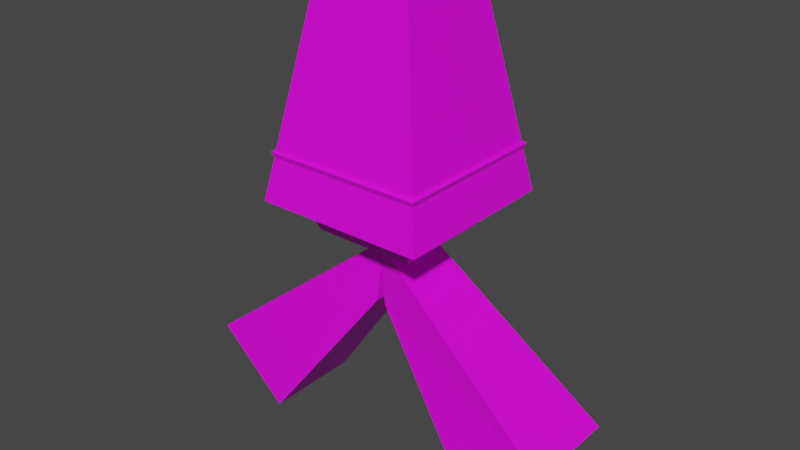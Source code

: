 # Source: player.blend  (saved by Blender 3.3.6; exported with 4.5.12 LTS)
import bpy
from mathutils import Matrix  # noqa: F401  (used for matrix-valued properties, if any)

bpy.ops.wm.read_factory_settings(use_empty=True)
scene = bpy.context.scene
scene.name = 'Scene'

# ---- collections
col_collection = bpy.data.collections.new('Collection'); scene.collection.children.link(col_collection)

# ---- images (referenced by path relative to the original .blend; pixels are not part of the script)
import os
ASSET_DIR = os.environ.get("B2B_ASSET_DIR", "")  # directory of the original .blend (textures are referenced by path, not embedded)
HERE = os.path.dirname(os.path.abspath(__file__))  # packed textures are extracted next to this script under _unpacked/

def load_image(name, relpath, width, height, colorspace="sRGB"):
    """Load a texture the original file referenced (path relative to the .blend, or extracted next to this script)."""
    p = next((c for c in (os.path.join(HERE, relpath), os.path.join(ASSET_DIR, relpath)) if relpath and os.path.exists(c)), "")
    if p:
        img = bpy.data.images.load(p, check_existing=True)
        img.name = name
    else:  # same state as the original file: an image datablock whose file is absent (Cycles renders it pink)
        img = bpy.data.images.new(name, width, height)
        img.source = "FILE"
        img.filepath = "//" + (relpath or name)
    img.colorspace_settings.name = colorspace
    return img
img_head = load_image('head', 'head/head.png', 1024, 1024, 'sRGB')
img_body = load_image('body', 'body/body.png', 1024, 1024, 'sRGB')
img_arm_l = load_image('arm_l', 'arm_l/arm_l.png', 1024, 1024, 'sRGB')
img_arm_r = load_image('arm_r', 'arm_r/arm_r.png', 1024, 1024, 'sRGB')

# ---- materials (node trees are filled in below, after node groups)
mat_material = bpy.data.materials.new('Material')
mat_material.alpha_threshold = 0.0
mat_material.use_transparent_shadow = False
mat_material.roughness = 0.5
mat_material.line_color = (0.0, 0.0, 0.0, 1.0)
mat_002 = bpy.data.materials.new('マテリアル.002')
mat_002.use_transparent_shadow = False
mat_001 = bpy.data.materials.new('マテリアル.001')
mat_001.use_transparent_shadow = False
mat_x = bpy.data.materials.new('マテリアル')
mat_x.use_transparent_shadow = False

# ---- material node trees
mat_material.use_nodes = True; mat_material.node_tree.nodes.clear()
_N = mat_material.node_tree.nodes; _L = mat_material.node_tree.links
n0 = _N.new('ShaderNodeOutputMaterial'); n0.name = 'Material Output'; n0.location = (300, 300)
n1 = _N.new('ShaderNodeBsdfPrincipled'); n1.name = 'Principled BSDF'; n1.location = (10, 300)
n1.distribution = 'GGX'
n1.subsurface_method = 'RANDOM_WALK_SKIN'
n1.inputs[3].default_value = 1.45
n1.inputs[27].default_value = (0.0, 0.0, 0.0, 1.0)
n1.inputs[28].default_value = 1.0
n2 = _N.new('ShaderNodeTexImage'); n2.name = '画像テクスチャ'; n2.location = (-280, 280)
n2.image = img_head
_L.new(n1.outputs[0], n0.inputs[0])
_L.new(n2.outputs[0], n1.inputs[0])
n0.is_active_output = True
mat_002.use_nodes = True; mat_002.node_tree.nodes.clear()
_N = mat_002.node_tree.nodes; _L = mat_002.node_tree.links
n0 = _N.new('ShaderNodeBsdfPrincipled'); n0.name = 'Principled BSDF'; n0.location = (10, 300)
n0.distribution = 'GGX'
n0.subsurface_method = 'RANDOM_WALK_SKIN'
n0.inputs[3].default_value = 1.45
n0.inputs[27].default_value = (0.0, 0.0, 0.0, 1.0)
n0.inputs[28].default_value = 1.0
n1 = _N.new('ShaderNodeOutputMaterial'); n1.name = 'Material Output'; n1.location = (300, 300)
n2 = _N.new('ShaderNodeTexImage'); n2.name = '画像テクスチャ'; n2.location = (-280, 280)
n2.image = img_body
_L.new(n0.outputs[0], n1.inputs[0])
_L.new(n2.outputs[0], n0.inputs[0])
n1.is_active_output = True
mat_001.use_nodes = True; mat_001.node_tree.nodes.clear()
_N = mat_001.node_tree.nodes; _L = mat_001.node_tree.links
n0 = _N.new('ShaderNodeBsdfPrincipled'); n0.name = 'Principled BSDF'; n0.location = (10, 300)
n0.distribution = 'GGX'
n0.subsurface_method = 'RANDOM_WALK_SKIN'
n0.inputs[3].default_value = 1.45
n0.inputs[27].default_value = (0.0, 0.0, 0.0, 1.0)
n0.inputs[28].default_value = 1.0
n1 = _N.new('ShaderNodeOutputMaterial'); n1.name = 'Material Output'; n1.location = (300, 300)
n2 = _N.new('ShaderNodeTexImage'); n2.name = '画像テクスチャ'; n2.location = (-280, 280)
n2.image = img_arm_l
_L.new(n0.outputs[0], n1.inputs[0])
_L.new(n2.outputs[0], n0.inputs[0])
n1.is_active_output = True
mat_x.use_nodes = True; mat_x.node_tree.nodes.clear()
_N = mat_x.node_tree.nodes; _L = mat_x.node_tree.links
n0 = _N.new('ShaderNodeBsdfPrincipled'); n0.name = 'Principled BSDF'; n0.location = (10, 300)
n0.distribution = 'GGX'
n0.subsurface_method = 'RANDOM_WALK_SKIN'
n0.inputs[3].default_value = 1.45
n0.inputs[27].default_value = (0.0, 0.0, 0.0, 1.0)
n0.inputs[28].default_value = 1.0
n1 = _N.new('ShaderNodeOutputMaterial'); n1.name = 'Material Output'; n1.location = (300, 300)
n2 = _N.new('ShaderNodeTexImage'); n2.name = '画像テクスチャ'; n2.location = (-280, 280)
n2.image = img_arm_r
_L.new(n0.outputs[0], n1.inputs[0])
_L.new(n2.outputs[0], n0.inputs[0])
n1.is_active_output = True

# ---- world
world_world = bpy.data.worlds.new('World'); scene.world = world_world
world_world.use_nodes = True; world_world.node_tree.nodes.clear()
_N = world_world.node_tree.nodes; _L = world_world.node_tree.links
n0 = _N.new('ShaderNodeOutputWorld'); n0.name = 'World Output'; n0.location = (300, 300)
n1 = _N.new('ShaderNodeBackground'); n1.name = 'Background'; n1.location = (10, 300)
n1.inputs[0].default_value = (0.05088, 0.05088, 0.05088, 1.0)
_L.new(n1.outputs[0], n0.inputs[0])
n0.is_active_output = True
world_world.color = (0.05088, 0.05088, 0.05088)
world_world.use_sun_shadow = False
world_world.sun_shadow_jitter_overblur = 0.0

# ---- meshes
me_cube = bpy.data.meshes.new('Cube')
me_cube.from_pydata([(0.8386, 0.8386, 1.195), (0.5325, 0.5325, 0.3759), (0.8386, -0.8386, 1.195), (0.5325, -0.5325, 0.3759), (-0.8386, 0.8386, 1.195), (-0.5325, 0.5325, 0.3759), (-0.8386, -0.8386, 1.195), (-0.5325, -0.5325, 0.3759), (1.069e-09, 1.069e-09, 1.784)], [], [(0, 4, 8), (3, 2, 6, 7), (7, 6, 4, 5), (5, 1, 3, 7), (1, 0, 2, 3), (5, 4, 0, 1), (6, 2, 8), (4, 6, 8), (2, 0, 8)])
_uv = me_cube.uv_layers.new(name='UVMap')
_uv.uv.foreach_set('vector', [0.625, 0.5, 0.625, 0.25, 0.625, 0.5, 0.375, 0.75, 0.625, 0.75, 0.625, 1.0, 0.375, 1.0, 0.375, 0.0, 0.625, 0.0, 0.625, 0.25, 0.375, 0.25, 0.125, 0.5, 0.375, 0.5, 0.375, 0.75, 0.125, 0.75, 0.375, 0.5, 0.625, 0.5, 0.625, 0.75, 0.375, 0.75, 0.375, 0.25, 0.625, 0.25, 0.625, 0.5, 0.375, 0.5, 0.625, 1.0, 0.625, 0.75, 0.625, 1.0, 0.625, 0.25, 0.625, 0.0, 0.625, 0.25, 0.625, 0.75, 0.625, 0.5, 0.625, 0.75])
me_cube.materials.append(mat_material)
me_cube.use_mirror_x = True
me_cube.use_mirror_vertex_groups = False
me_cube.update()
me_x = bpy.data.meshes.new('立方体')
me_x.from_pydata([(-0.8966, -0.8966, 0.7027), (-0.5182, -0.5182, 2.789), (-0.8966, 0.8966, 0.7027), (-0.5182, 0.5182, 2.789), (0.8966, -0.8966, 0.7027), (0.5182, -0.5182, 2.789), (0.8966, 0.8966, 0.7027), (0.5182, 0.5182, 2.789), (0.0, 0.0, 0.266)], [], [(0, 1, 3, 2), (2, 3, 7, 6), (6, 7, 5, 4), (4, 5, 1, 0), (6, 4, 8), (7, 3, 1, 5), (4, 0, 8), (2, 6, 8), (0, 2, 8)])
_uv = me_x.uv_layers.new(name='UVマップ')
_uv.uv.foreach_set('vector', [0.375, 0.0, 0.625, 0.0, 0.625, 0.25, 0.375, 0.25, 0.375, 0.25, 0.625, 0.25, 0.625, 0.5, 0.375, 0.5, 0.375, 0.5, 0.625, 0.5, 0.625, 0.75, 0.375, 0.75, 0.375, 0.75, 0.625, 0.75, 0.625, 1.0, 0.375, 1.0, 0.375, 0.5, 0.375, 0.75, 0.375, 0.5, 0.625, 0.5, 0.875, 0.5, 0.875, 0.75, 0.625, 0.75, 0.375, 0.75, 0.375, 1.0, 0.375, 0.75, 0.375, 0.25, 0.375, 0.5, 0.375, 0.25, 0.375, 0.0, 0.375, 0.25, 0.375, 0.0])
me_x.materials.append(mat_002)
me_x.update()
me_004 = bpy.data.meshes.new('立方体.004')
me_004.from_pydata([(-2.036, -0.5182, -1.309), (0.04674, -0.2872, 0.3555), (-2.036, 0.5182, -1.309), (0.04674, 0.2872, 0.3555), (-1.272, -0.5182, -2.01), (-0.05078, -0.2872, -0.3376), (-1.272, 0.5182, -2.01), (-0.05078, 0.2872, -0.3376)], [], [(0, 1, 3, 2), (2, 3, 7, 6), (6, 7, 5, 4), (4, 5, 1, 0), (2, 6, 4, 0), (7, 3, 1, 5)])
_uv = me_004.uv_layers.new(name='UVマップ')
_uv.uv.foreach_set('vector', [0.375, 0.0, 0.625, 0.0, 0.625, 0.25, 0.375, 0.25, 0.375, 0.25, 0.625, 0.25, 0.625, 0.5, 0.375, 0.5, 0.375, 0.5, 0.625, 0.5, 0.625, 0.75, 0.375, 0.75, 0.375, 0.75, 0.625, 0.75, 0.625, 1.0, 0.375, 1.0, 0.125, 0.5, 0.375, 0.5, 0.375, 0.75, 0.125, 0.75, 0.625, 0.5, 0.875, 0.5, 0.875, 0.75, 0.625, 0.75])
me_004.materials.append(mat_001)
me_004.update()
me_005 = bpy.data.meshes.new('立方体.005')
me_005.from_pydata([(-2.036, -0.5182, -1.309), (0.04674, -0.2872, 0.3555), (-2.036, 0.5182, -1.309), (0.04674, 0.2872, 0.3555), (-1.272, -0.5182, -2.01), (-0.05078, -0.2872, -0.3376), (-1.272, 0.5182, -2.01), (-0.05078, 0.2872, -0.3376)], [], [(0, 1, 3, 2), (2, 3, 7, 6), (6, 7, 5, 4), (4, 5, 1, 0), (2, 6, 4, 0), (7, 3, 1, 5)])
_uv = me_005.uv_layers.new(name='UVマップ')
_uv.uv.foreach_set('vector', [0.375, 0.0, 0.625, 0.0, 0.625, 0.25, 0.375, 0.25, 0.375, 0.25, 0.625, 0.25, 0.625, 0.5, 0.375, 0.5, 0.375, 0.5, 0.625, 0.5, 0.625, 0.75, 0.375, 0.75, 0.375, 0.75, 0.625, 0.75, 0.625, 1.0, 0.375, 1.0, 0.125, 0.5, 0.375, 0.5, 0.375, 0.75, 0.125, 0.75, 0.625, 0.5, 0.875, 0.5, 0.875, 0.75, 0.625, 0.75])
me_005.materials.append(mat_x)
me_005.update()

# ---- objects
ob_head = bpy.data.objects.new('Head', me_cube)
ob_body = bpy.data.objects.new('Body', me_x)
ob_arm_l = bpy.data.objects.new('Arm_L', me_004)
ob_arm_r = bpy.data.objects.new('Arm_R', me_005)

# ---- transforms, parenting, visibility, modifiers, constraints
ob_head.location = (0.0, 0.0, 0.0)
ob_head.lock_rotations_4d = False
ob_head.empty_display_type = 'ARROWS'
ob_head.lineart.crease_threshold = 0.0
ob_head.use_mesh_mirror_x = True
ob_body.location = (0.0, 0.0, 0.0)
ob_arm_l.location = (0.0, 0.0, 0.0)
ob_arm_r.location = (0.0, 0.0, 0.0)
ob_arm_r.rotation_euler = (0.0, 0.0, 3.142)

# ---- collection membership
col_collection.objects.link(ob_head)
col_collection.objects.link(ob_body)
col_collection.objects.link(ob_arm_l)
col_collection.objects.link(ob_arm_r)

# ---- scene / render settings (as saved in the file)
scene.frame_start = 1; scene.frame_end = 250; scene.frame_set(1)
scene.render.engine = 'BLENDER_EEVEE_NEXT'
scene.cycles.sampling_pattern = 'TABULATED_SOBOL'
scene.cycles.use_light_tree = False
scene.view_settings.view_transform = 'Filmic'
bpy.context.view_layer.update()

# ---- added for rendering (the .blend has no active camera and no usable light): camera, sun
cam_auto = bpy.data.cameras.new('AutoCamera')
cam_auto.lens = 50.0
cam_auto.sensor_width = 36.0
cam_auto.clip_end = 1000.0
ob_auto_camera = bpy.data.objects.new('AutoCamera', cam_auto)
scene.collection.objects.link(ob_auto_camera)
ob_auto_camera.location = (6.05411, -7.26493, 5.23253)
ob_auto_camera.rotation_euler = (1.09748, -7.21219e-08, 0.694738)
scene.camera = ob_auto_camera
light_auto_sun = bpy.data.lights.new('AutoSun', 'SUN')
light_auto_sun.energy = 3.0
light_auto_sun.angle = 0.0523599
ob_auto_sun = bpy.data.objects.new('AutoSun', light_auto_sun)
scene.collection.objects.link(ob_auto_sun)
ob_auto_sun.rotation_euler = (0.872665, 0.174533, 0.523599)
bpy.context.view_layer.update()
